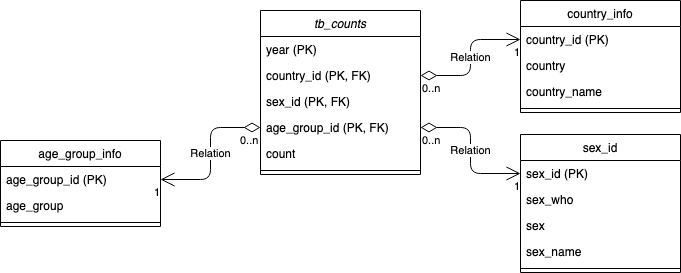

The diagram above was exported from draw.io. Its source (the exported page's mxGraphModel, read from the mxfile embedded in the PNG):
<mxGraphModel dx="759" dy="428" grid="1" gridSize="10" guides="1" tooltips="1" connect="1" arrows="1" fold="1" page="1" pageScale="1" pageWidth="827" pageHeight="1169" math="0" shadow="0">
  <root>
    <mxCell id="WIyWlLk6GJQsqaUBKTNV-0" />
    <mxCell id="WIyWlLk6GJQsqaUBKTNV-1" parent="WIyWlLk6GJQsqaUBKTNV-0" />
    <mxCell id="zkfFHV4jXpPFQw0GAbJ--0" value="tb_counts" style="swimlane;fontStyle=2;align=center;verticalAlign=top;childLayout=stackLayout;horizontal=1;startSize=26;horizontalStack=0;resizeParent=1;resizeLast=0;collapsible=1;marginBottom=0;rounded=0;shadow=0;strokeWidth=1;" parent="WIyWlLk6GJQsqaUBKTNV-1" vertex="1">
      <mxGeometry x="310" y="40" width="160" height="164" as="geometry">
        <mxRectangle x="230" y="140" width="160" height="26" as="alternateBounds" />
      </mxGeometry>
    </mxCell>
    <mxCell id="zkfFHV4jXpPFQw0GAbJ--1" value="year (PK)" style="text;align=left;verticalAlign=top;spacingLeft=4;spacingRight=4;overflow=hidden;rotatable=0;points=[[0,0.5],[1,0.5]];portConstraint=eastwest;" parent="zkfFHV4jXpPFQw0GAbJ--0" vertex="1">
      <mxGeometry y="26" width="160" height="26" as="geometry" />
    </mxCell>
    <mxCell id="zkfFHV4jXpPFQw0GAbJ--2" value="country_id (PK, FK)" style="text;align=left;verticalAlign=top;spacingLeft=4;spacingRight=4;overflow=hidden;rotatable=0;points=[[0,0.5],[1,0.5]];portConstraint=eastwest;rounded=0;shadow=0;html=0;" parent="zkfFHV4jXpPFQw0GAbJ--0" vertex="1">
      <mxGeometry y="52" width="160" height="26" as="geometry" />
    </mxCell>
    <mxCell id="zkfFHV4jXpPFQw0GAbJ--3" value="sex_id (PK, FK)" style="text;align=left;verticalAlign=top;spacingLeft=4;spacingRight=4;overflow=hidden;rotatable=0;points=[[0,0.5],[1,0.5]];portConstraint=eastwest;rounded=0;shadow=0;html=0;" parent="zkfFHV4jXpPFQw0GAbJ--0" vertex="1">
      <mxGeometry y="78" width="160" height="26" as="geometry" />
    </mxCell>
    <mxCell id="AzGOtW-DOla0ETcg6tpC-0" value="age_group_id (PK, FK)" style="text;align=left;verticalAlign=top;spacingLeft=4;spacingRight=4;overflow=hidden;rotatable=0;points=[[0,0.5],[1,0.5]];portConstraint=eastwest;rounded=0;shadow=0;html=0;" parent="zkfFHV4jXpPFQw0GAbJ--0" vertex="1">
      <mxGeometry y="104" width="160" height="26" as="geometry" />
    </mxCell>
    <mxCell id="AzGOtW-DOla0ETcg6tpC-1" value="count" style="text;align=left;verticalAlign=top;spacingLeft=4;spacingRight=4;overflow=hidden;rotatable=0;points=[[0,0.5],[1,0.5]];portConstraint=eastwest;rounded=0;shadow=0;html=0;" parent="zkfFHV4jXpPFQw0GAbJ--0" vertex="1">
      <mxGeometry y="130" width="160" height="26" as="geometry" />
    </mxCell>
    <mxCell id="zkfFHV4jXpPFQw0GAbJ--4" value="" style="line;html=1;strokeWidth=1;align=left;verticalAlign=middle;spacingTop=-1;spacingLeft=3;spacingRight=3;rotatable=0;labelPosition=right;points=[];portConstraint=eastwest;" parent="zkfFHV4jXpPFQw0GAbJ--0" vertex="1">
      <mxGeometry y="156" width="160" height="8" as="geometry" />
    </mxCell>
    <mxCell id="zkfFHV4jXpPFQw0GAbJ--17" value="country_info" style="swimlane;fontStyle=0;align=center;verticalAlign=top;childLayout=stackLayout;horizontal=1;startSize=26;horizontalStack=0;resizeParent=1;resizeLast=0;collapsible=1;marginBottom=0;rounded=0;shadow=0;strokeWidth=1;" parent="WIyWlLk6GJQsqaUBKTNV-1" vertex="1">
      <mxGeometry x="570" y="30" width="160" height="112" as="geometry">
        <mxRectangle x="550" y="140" width="160" height="26" as="alternateBounds" />
      </mxGeometry>
    </mxCell>
    <mxCell id="zkfFHV4jXpPFQw0GAbJ--20" value="country_id (PK)" style="text;align=left;verticalAlign=top;spacingLeft=4;spacingRight=4;overflow=hidden;rotatable=0;points=[[0,0.5],[1,0.5]];portConstraint=eastwest;rounded=0;shadow=0;html=0;" parent="zkfFHV4jXpPFQw0GAbJ--17" vertex="1">
      <mxGeometry y="26" width="160" height="26" as="geometry" />
    </mxCell>
    <mxCell id="zkfFHV4jXpPFQw0GAbJ--21" value="country" style="text;align=left;verticalAlign=top;spacingLeft=4;spacingRight=4;overflow=hidden;rotatable=0;points=[[0,0.5],[1,0.5]];portConstraint=eastwest;rounded=0;shadow=0;html=0;" parent="zkfFHV4jXpPFQw0GAbJ--17" vertex="1">
      <mxGeometry y="52" width="160" height="26" as="geometry" />
    </mxCell>
    <mxCell id="zkfFHV4jXpPFQw0GAbJ--22" value="country_name" style="text;align=left;verticalAlign=top;spacingLeft=4;spacingRight=4;overflow=hidden;rotatable=0;points=[[0,0.5],[1,0.5]];portConstraint=eastwest;rounded=0;shadow=0;html=0;" parent="zkfFHV4jXpPFQw0GAbJ--17" vertex="1">
      <mxGeometry y="78" width="160" height="26" as="geometry" />
    </mxCell>
    <mxCell id="zkfFHV4jXpPFQw0GAbJ--23" value="" style="line;html=1;strokeWidth=1;align=left;verticalAlign=middle;spacingTop=-1;spacingLeft=3;spacingRight=3;rotatable=0;labelPosition=right;points=[];portConstraint=eastwest;" parent="zkfFHV4jXpPFQw0GAbJ--17" vertex="1">
      <mxGeometry y="104" width="160" height="8" as="geometry" />
    </mxCell>
    <mxCell id="AzGOtW-DOla0ETcg6tpC-2" value="sex_id" style="swimlane;fontStyle=0;align=center;verticalAlign=top;childLayout=stackLayout;horizontal=1;startSize=26;horizontalStack=0;resizeParent=1;resizeLast=0;collapsible=1;marginBottom=0;rounded=0;shadow=0;strokeWidth=1;" parent="WIyWlLk6GJQsqaUBKTNV-1" vertex="1">
      <mxGeometry x="570" y="164" width="160" height="138" as="geometry">
        <mxRectangle x="550" y="140" width="160" height="26" as="alternateBounds" />
      </mxGeometry>
    </mxCell>
    <mxCell id="AzGOtW-DOla0ETcg6tpC-3" value="sex_id (PK)" style="text;align=left;verticalAlign=top;spacingLeft=4;spacingRight=4;overflow=hidden;rotatable=0;points=[[0,0.5],[1,0.5]];portConstraint=eastwest;rounded=0;shadow=0;html=0;" parent="AzGOtW-DOla0ETcg6tpC-2" vertex="1">
      <mxGeometry y="26" width="160" height="26" as="geometry" />
    </mxCell>
    <mxCell id="AzGOtW-DOla0ETcg6tpC-4" value="sex_who" style="text;align=left;verticalAlign=top;spacingLeft=4;spacingRight=4;overflow=hidden;rotatable=0;points=[[0,0.5],[1,0.5]];portConstraint=eastwest;rounded=0;shadow=0;html=0;" parent="AzGOtW-DOla0ETcg6tpC-2" vertex="1">
      <mxGeometry y="52" width="160" height="26" as="geometry" />
    </mxCell>
    <mxCell id="AzGOtW-DOla0ETcg6tpC-5" value="sex" style="text;align=left;verticalAlign=top;spacingLeft=4;spacingRight=4;overflow=hidden;rotatable=0;points=[[0,0.5],[1,0.5]];portConstraint=eastwest;rounded=0;shadow=0;html=0;" parent="AzGOtW-DOla0ETcg6tpC-2" vertex="1">
      <mxGeometry y="78" width="160" height="26" as="geometry" />
    </mxCell>
    <mxCell id="AzGOtW-DOla0ETcg6tpC-10" value="sex_name" style="text;align=left;verticalAlign=top;spacingLeft=4;spacingRight=4;overflow=hidden;rotatable=0;points=[[0,0.5],[1,0.5]];portConstraint=eastwest;rounded=0;shadow=0;html=0;" parent="AzGOtW-DOla0ETcg6tpC-2" vertex="1">
      <mxGeometry y="104" width="160" height="26" as="geometry" />
    </mxCell>
    <mxCell id="AzGOtW-DOla0ETcg6tpC-6" value="" style="line;html=1;strokeWidth=1;align=left;verticalAlign=middle;spacingTop=-1;spacingLeft=3;spacingRight=3;rotatable=0;labelPosition=right;points=[];portConstraint=eastwest;" parent="AzGOtW-DOla0ETcg6tpC-2" vertex="1">
      <mxGeometry y="130" width="160" height="8" as="geometry" />
    </mxCell>
    <mxCell id="AzGOtW-DOla0ETcg6tpC-13" value="age_group_info" style="swimlane;fontStyle=0;align=center;verticalAlign=top;childLayout=stackLayout;horizontal=1;startSize=26;horizontalStack=0;resizeParent=1;resizeLast=0;collapsible=1;marginBottom=0;rounded=0;shadow=0;strokeWidth=1;" parent="WIyWlLk6GJQsqaUBKTNV-1" vertex="1">
      <mxGeometry x="50" y="170" width="160" height="86" as="geometry">
        <mxRectangle x="550" y="140" width="160" height="26" as="alternateBounds" />
      </mxGeometry>
    </mxCell>
    <mxCell id="AzGOtW-DOla0ETcg6tpC-14" value="age_group_id (PK)" style="text;align=left;verticalAlign=top;spacingLeft=4;spacingRight=4;overflow=hidden;rotatable=0;points=[[0,0.5],[1,0.5]];portConstraint=eastwest;rounded=0;shadow=0;html=0;" parent="AzGOtW-DOla0ETcg6tpC-13" vertex="1">
      <mxGeometry y="26" width="160" height="26" as="geometry" />
    </mxCell>
    <mxCell id="AzGOtW-DOla0ETcg6tpC-15" value="age_group" style="text;align=left;verticalAlign=top;spacingLeft=4;spacingRight=4;overflow=hidden;rotatable=0;points=[[0,0.5],[1,0.5]];portConstraint=eastwest;rounded=0;shadow=0;html=0;" parent="AzGOtW-DOla0ETcg6tpC-13" vertex="1">
      <mxGeometry y="52" width="160" height="26" as="geometry" />
    </mxCell>
    <mxCell id="AzGOtW-DOla0ETcg6tpC-17" value="" style="line;html=1;strokeWidth=1;align=left;verticalAlign=middle;spacingTop=-1;spacingLeft=3;spacingRight=3;rotatable=0;labelPosition=right;points=[];portConstraint=eastwest;" parent="AzGOtW-DOla0ETcg6tpC-13" vertex="1">
      <mxGeometry y="78" width="160" height="8" as="geometry" />
    </mxCell>
    <mxCell id="TAiT-AVl6BfVu2arveOC-0" value="Relation" style="endArrow=open;html=1;endSize=12;startArrow=diamondThin;startSize=14;startFill=0;edgeStyle=orthogonalEdgeStyle;exitX=1;exitY=0.5;exitDx=0;exitDy=0;entryX=0;entryY=0.5;entryDx=0;entryDy=0;" parent="WIyWlLk6GJQsqaUBKTNV-1" source="zkfFHV4jXpPFQw0GAbJ--2" target="zkfFHV4jXpPFQw0GAbJ--20" edge="1">
      <mxGeometry relative="1" as="geometry">
        <mxPoint x="320" y="230" as="sourcePoint" />
        <mxPoint x="480" y="230" as="targetPoint" />
      </mxGeometry>
    </mxCell>
    <mxCell id="TAiT-AVl6BfVu2arveOC-1" value="0..n" style="edgeLabel;resizable=0;html=1;align=left;verticalAlign=top;" parent="TAiT-AVl6BfVu2arveOC-0" connectable="0" vertex="1">
      <mxGeometry x="-1" relative="1" as="geometry" />
    </mxCell>
    <mxCell id="TAiT-AVl6BfVu2arveOC-2" value="1" style="edgeLabel;resizable=0;html=1;align=right;verticalAlign=top;" parent="TAiT-AVl6BfVu2arveOC-0" connectable="0" vertex="1">
      <mxGeometry x="1" relative="1" as="geometry" />
    </mxCell>
    <mxCell id="TAiT-AVl6BfVu2arveOC-7" value="Relation" style="endArrow=open;html=1;endSize=12;startArrow=diamondThin;startSize=14;startFill=0;edgeStyle=orthogonalEdgeStyle;exitX=1;exitY=0.5;exitDx=0;exitDy=0;entryX=0;entryY=0.5;entryDx=0;entryDy=0;" parent="WIyWlLk6GJQsqaUBKTNV-1" source="AzGOtW-DOla0ETcg6tpC-0" target="AzGOtW-DOla0ETcg6tpC-3" edge="1">
      <mxGeometry relative="1" as="geometry">
        <mxPoint x="320" y="230" as="sourcePoint" />
        <mxPoint x="480" y="230" as="targetPoint" />
      </mxGeometry>
    </mxCell>
    <mxCell id="TAiT-AVl6BfVu2arveOC-8" value="0..n" style="edgeLabel;resizable=0;html=1;align=left;verticalAlign=top;" parent="TAiT-AVl6BfVu2arveOC-7" connectable="0" vertex="1">
      <mxGeometry x="-1" relative="1" as="geometry" />
    </mxCell>
    <mxCell id="TAiT-AVl6BfVu2arveOC-9" value="1" style="edgeLabel;resizable=0;html=1;align=right;verticalAlign=top;" parent="TAiT-AVl6BfVu2arveOC-7" connectable="0" vertex="1">
      <mxGeometry x="1" relative="1" as="geometry" />
    </mxCell>
    <mxCell id="TAiT-AVl6BfVu2arveOC-10" value="Relation" style="endArrow=open;html=1;endSize=12;startArrow=diamondThin;startSize=14;startFill=0;edgeStyle=orthogonalEdgeStyle;exitX=0;exitY=0.5;exitDx=0;exitDy=0;entryX=1;entryY=0.5;entryDx=0;entryDy=0;" parent="WIyWlLk6GJQsqaUBKTNV-1" source="AzGOtW-DOla0ETcg6tpC-0" target="AzGOtW-DOla0ETcg6tpC-14" edge="1">
      <mxGeometry relative="1" as="geometry">
        <mxPoint x="320" y="230" as="sourcePoint" />
        <mxPoint x="480" y="230" as="targetPoint" />
      </mxGeometry>
    </mxCell>
    <mxCell id="TAiT-AVl6BfVu2arveOC-11" value="0..n" style="edgeLabel;resizable=0;html=1;align=left;verticalAlign=top;" parent="TAiT-AVl6BfVu2arveOC-10" connectable="0" vertex="1">
      <mxGeometry x="-1" relative="1" as="geometry">
        <mxPoint x="-22" as="offset" />
      </mxGeometry>
    </mxCell>
    <mxCell id="TAiT-AVl6BfVu2arveOC-12" value="1" style="edgeLabel;resizable=0;html=1;align=right;verticalAlign=top;" parent="TAiT-AVl6BfVu2arveOC-10" connectable="0" vertex="1">
      <mxGeometry x="1" relative="1" as="geometry" />
    </mxCell>
  </root>
</mxGraphModel>